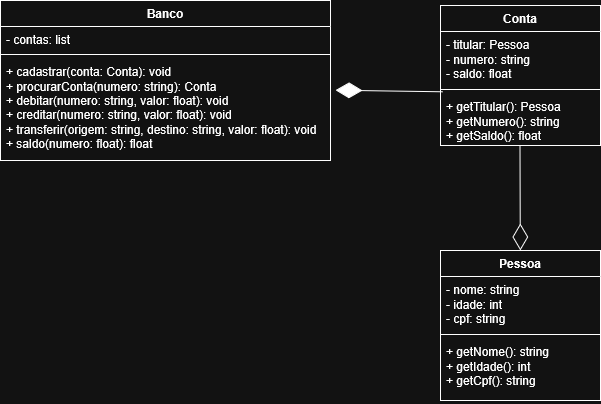

The diagram above was exported from draw.io. Its source (the exported page's mxGraphModel, read from the mxfile embedded in the PNG):
<mxGraphModel dx="1426" dy="778" grid="1" gridSize="10" guides="1" tooltips="1" connect="1" arrows="1" fold="1" page="1" pageScale="1" pageWidth="827" pageHeight="1169" math="0" shadow="0">
  <root>
    <mxCell id="0" />
    <mxCell id="1" parent="0" />
    <mxCell id="1KYNXn3EFJZN7kJL40UZ-5" value="&lt;div&gt;Banco&lt;/div&gt;" style="swimlane;fontStyle=1;align=center;verticalAlign=top;childLayout=stackLayout;horizontal=1;startSize=26;horizontalStack=0;resizeParent=1;resizeParentMax=0;resizeLast=0;collapsible=1;marginBottom=0;whiteSpace=wrap;html=1;" parent="1" vertex="1">
      <mxGeometry x="100" y="70" width="330" height="160" as="geometry" />
    </mxCell>
    <mxCell id="1KYNXn3EFJZN7kJL40UZ-6" value="&lt;div&gt;- contas: list&lt;/div&gt;" style="text;strokeColor=none;fillColor=none;align=left;verticalAlign=top;spacingLeft=4;spacingRight=4;overflow=hidden;rotatable=0;points=[[0,0.5],[1,0.5]];portConstraint=eastwest;whiteSpace=wrap;html=1;" parent="1KYNXn3EFJZN7kJL40UZ-5" vertex="1">
      <mxGeometry y="26" width="330" height="24" as="geometry" />
    </mxCell>
    <mxCell id="1KYNXn3EFJZN7kJL40UZ-7" value="" style="line;strokeWidth=1;fillColor=none;align=left;verticalAlign=middle;spacingTop=-1;spacingLeft=3;spacingRight=3;rotatable=0;labelPosition=right;points=[];portConstraint=eastwest;strokeColor=inherit;" parent="1KYNXn3EFJZN7kJL40UZ-5" vertex="1">
      <mxGeometry y="50" width="330" height="8" as="geometry" />
    </mxCell>
    <mxCell id="1KYNXn3EFJZN7kJL40UZ-8" value="&lt;div&gt;+ cadastrar(conta: Conta): void&lt;/div&gt;&lt;div&gt;+ procurarConta(numero: string): Conta&lt;/div&gt;&lt;div&gt;+ debitar(numero: string, valor: float): void&lt;/div&gt;&lt;div&gt;+ creditar(numero: string, valor: float): void&lt;/div&gt;&lt;div&gt;+ transferir(origem: string, destino: string, valor: float): void&lt;/div&gt;&lt;div&gt;+ saldo(numero: float): float&lt;/div&gt;" style="text;strokeColor=none;fillColor=none;align=left;verticalAlign=top;spacingLeft=4;spacingRight=4;overflow=hidden;rotatable=0;points=[[0,0.5],[1,0.5]];portConstraint=eastwest;whiteSpace=wrap;html=1;" parent="1KYNXn3EFJZN7kJL40UZ-5" vertex="1">
      <mxGeometry y="58" width="330" height="102" as="geometry" />
    </mxCell>
    <mxCell id="1KYNXn3EFJZN7kJL40UZ-10" value="Conta" style="swimlane;fontStyle=1;align=center;verticalAlign=top;childLayout=stackLayout;horizontal=1;startSize=26;horizontalStack=0;resizeParent=1;resizeParentMax=0;resizeLast=0;collapsible=1;marginBottom=0;whiteSpace=wrap;html=1;" parent="1" vertex="1">
      <mxGeometry x="540" y="75" width="160" height="140" as="geometry" />
    </mxCell>
    <mxCell id="1KYNXn3EFJZN7kJL40UZ-11" value="- titular: Pessoa&lt;div&gt;- numero: string&lt;/div&gt;&lt;div&gt;- saldo: float&lt;/div&gt;&lt;div&gt;&lt;br&gt;&lt;/div&gt;" style="text;strokeColor=none;fillColor=none;align=left;verticalAlign=top;spacingLeft=4;spacingRight=4;overflow=hidden;rotatable=0;points=[[0,0.5],[1,0.5]];portConstraint=eastwest;whiteSpace=wrap;html=1;" parent="1KYNXn3EFJZN7kJL40UZ-10" vertex="1">
      <mxGeometry y="26" width="160" height="54" as="geometry" />
    </mxCell>
    <mxCell id="1KYNXn3EFJZN7kJL40UZ-12" value="" style="line;strokeWidth=1;fillColor=none;align=left;verticalAlign=middle;spacingTop=-1;spacingLeft=3;spacingRight=3;rotatable=0;labelPosition=right;points=[];portConstraint=eastwest;strokeColor=inherit;" parent="1KYNXn3EFJZN7kJL40UZ-10" vertex="1">
      <mxGeometry y="80" width="160" height="8" as="geometry" />
    </mxCell>
    <mxCell id="1KYNXn3EFJZN7kJL40UZ-13" value="&lt;div&gt;+ getTitular(): Pessoa&lt;/div&gt;&lt;div&gt;+ getNumero(): string&lt;/div&gt;&lt;div&gt;+ getSaldo(): float&lt;/div&gt;" style="text;strokeColor=none;fillColor=none;align=left;verticalAlign=top;spacingLeft=4;spacingRight=4;overflow=hidden;rotatable=0;points=[[0,0.5],[1,0.5]];portConstraint=eastwest;whiteSpace=wrap;html=1;" parent="1KYNXn3EFJZN7kJL40UZ-10" vertex="1">
      <mxGeometry y="88" width="160" height="52" as="geometry" />
    </mxCell>
    <mxCell id="1KYNXn3EFJZN7kJL40UZ-19" value="" style="endArrow=diamondThin;endFill=1;endSize=24;html=1;rounded=0;exitX=0.013;exitY=-0.033;exitDx=0;exitDy=0;exitPerimeter=0;entryX=1.015;entryY=0.311;entryDx=0;entryDy=0;entryPerimeter=0;" parent="1" source="1KYNXn3EFJZN7kJL40UZ-13" target="1KYNXn3EFJZN7kJL40UZ-8" edge="1">
      <mxGeometry width="160" relative="1" as="geometry">
        <mxPoint x="520" y="160" as="sourcePoint" />
        <mxPoint x="490" y="250" as="targetPoint" />
      </mxGeometry>
    </mxCell>
    <mxCell id="1KYNXn3EFJZN7kJL40UZ-20" value="Pessoa" style="swimlane;fontStyle=1;align=center;verticalAlign=top;childLayout=stackLayout;horizontal=1;startSize=26;horizontalStack=0;resizeParent=1;resizeParentMax=0;resizeLast=0;collapsible=1;marginBottom=0;whiteSpace=wrap;html=1;" parent="1" vertex="1">
      <mxGeometry x="540" y="320" width="160" height="150" as="geometry" />
    </mxCell>
    <mxCell id="1KYNXn3EFJZN7kJL40UZ-21" value="&lt;div&gt;- nome: string&lt;/div&gt;&lt;div&gt;- idade: int&lt;/div&gt;&lt;div&gt;- cpf: string&lt;/div&gt;" style="text;strokeColor=none;fillColor=none;align=left;verticalAlign=top;spacingLeft=4;spacingRight=4;overflow=hidden;rotatable=0;points=[[0,0.5],[1,0.5]];portConstraint=eastwest;whiteSpace=wrap;html=1;" parent="1KYNXn3EFJZN7kJL40UZ-20" vertex="1">
      <mxGeometry y="26" width="160" height="54" as="geometry" />
    </mxCell>
    <mxCell id="1KYNXn3EFJZN7kJL40UZ-22" value="" style="line;strokeWidth=1;fillColor=none;align=left;verticalAlign=middle;spacingTop=-1;spacingLeft=3;spacingRight=3;rotatable=0;labelPosition=right;points=[];portConstraint=eastwest;strokeColor=inherit;" parent="1KYNXn3EFJZN7kJL40UZ-20" vertex="1">
      <mxGeometry y="80" width="160" height="8" as="geometry" />
    </mxCell>
    <mxCell id="1KYNXn3EFJZN7kJL40UZ-23" value="&lt;div&gt;+ getNome(): string&lt;/div&gt;&lt;div&gt;+ getIdade(): int&lt;/div&gt;&lt;div&gt;+ getCpf(): string&lt;/div&gt;" style="text;strokeColor=none;fillColor=none;align=left;verticalAlign=top;spacingLeft=4;spacingRight=4;overflow=hidden;rotatable=0;points=[[0,0.5],[1,0.5]];portConstraint=eastwest;whiteSpace=wrap;html=1;" parent="1KYNXn3EFJZN7kJL40UZ-20" vertex="1">
      <mxGeometry y="88" width="160" height="62" as="geometry" />
    </mxCell>
    <mxCell id="1KYNXn3EFJZN7kJL40UZ-24" value="" style="endArrow=diamondThin;endFill=0;endSize=24;html=1;rounded=0;exitX=0.5;exitY=1.058;exitDx=0;exitDy=0;exitPerimeter=0;" parent="1" target="1KYNXn3EFJZN7kJL40UZ-20" edge="1">
      <mxGeometry width="160" relative="1" as="geometry">
        <mxPoint x="619.5" y="215.01599999999996" as="sourcePoint" />
        <mxPoint x="619.5" y="317" as="targetPoint" />
        <Array as="points">
          <mxPoint x="619.5" y="215" />
        </Array>
      </mxGeometry>
    </mxCell>
  </root>
</mxGraphModel>